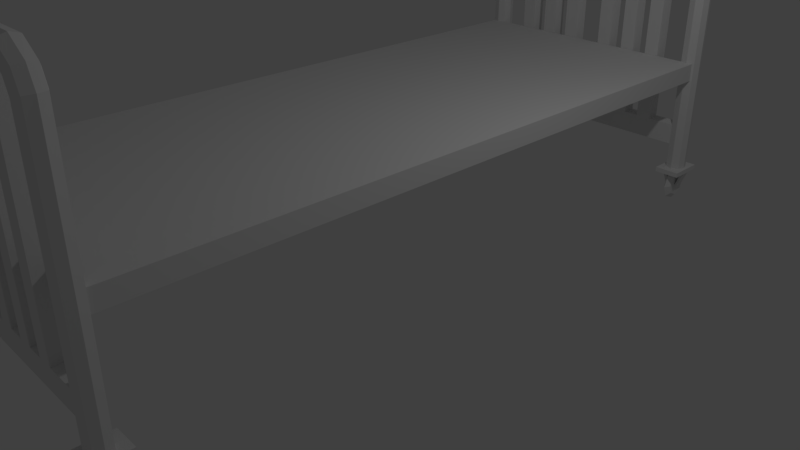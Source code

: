 # Source: Cama.blend  (saved by Blender 2.79.0; exported with 4.5.12 LTS)
import bpy
from mathutils import Matrix  # noqa: F401  (used for matrix-valued properties, if any)

bpy.ops.wm.read_factory_settings(use_empty=True)
scene = bpy.context.scene
scene.name = 'Scene'

# ---- collections
col_collection_1 = bpy.data.collections.new('Collection 1'); scene.collection.children.link(col_collection_1)

# ---- materials (node trees are filled in below, after node groups)
mat_material = bpy.data.materials.new('Material')
mat_material.alpha_threshold = 0.0
mat_material.use_transparent_shadow = False
mat_material.roughness = 0.5
mat_material.line_color = (0.0, 0.0, 0.0, 1.0)

# ---- material node trees

# ---- world
world_world = bpy.data.worlds.new('World'); scene.world = world_world
world_world.color = (0.05088, 0.05088, 0.05088)
world_world.use_sun_shadow = False
world_world.sun_shadow_jitter_overblur = 0.0
world_world.cycles.sampling_method = 'MANUAL'

# ---- cameras
cam_camera = bpy.data.cameras.new('Camera')
cam_camera.clip_end = 100.0
cam_camera.lens = 35.0
cam_camera.sensor_width = 32.0
cam_camera.sensor_height = 18.0
cam_camera.ortho_scale = 7.314
cam_camera.dof.focus_distance = 0.0
cam_camera.dof.aperture_fstop = 128.0

# ---- lights
light_lamp = bpy.data.lights.new('Lamp', 'POINT')
light_lamp.transmission_factor = 0.0
light_lamp.cutoff_distance = 30.0
light_lamp.energy = 100.0
light_lamp.shadow_buffer_clip_start = 1.001
light_lamp.shadow_soft_size = 0.1
light_lamp.shadow_maximum_resolution = 0.006
light_lamp.use_absolute_resolution = True

# ---- meshes
me_cube = bpy.data.meshes.new('Cube')
me_cube.from_pydata([(-1.783, -4.546, 3.337), (-1.783, -4.351, 3.337), (-1.587, -4.351, 3.337), (-1.587, -4.546, 3.337), (-1.783, -4.546, 0.4161), (-1.783, -4.351, 0.4161), (-1.587, -4.351, 0.4161), (-1.587, -4.546, 0.4161), (-1.815, -4.449, 3.337), (-1.556, -4.449, 3.337), (-1.815, -4.449, 0.4161), (-1.556, -4.449, 0.4161), (-1.685, -4.583, 3.337), (-1.685, -4.314, 3.337), (-1.685, -4.583, 0.4161), (-1.685, -4.314, 0.4161), (-1.702, -4.546, 3.696), (-1.781, -4.546, 3.508), (-1.781, -4.351, 3.508), (-1.589, -4.351, 3.469), (-1.589, -4.546, 3.469), (-1.812, -4.449, 3.514), (-1.559, -4.449, 3.463), (-1.685, -4.583, 3.489), (-1.685, -4.314, 3.489), (-1.492, -4.546, 3.841), (-1.702, -4.351, 3.696), (-1.553, -4.351, 3.57), (-1.553, -4.546, 3.57), (-1.726, -4.449, 3.717), (-1.529, -4.449, 3.55), (-1.627, -4.583, 3.633), (-1.627, -4.314, 3.633), (-1.492, -4.351, 3.841), (-1.449, -4.351, 3.65), (-1.449, -4.546, 3.65), (-1.498, -4.449, 3.871), (-1.442, -4.449, 3.619), (-1.47, -4.583, 3.745), (-1.47, -4.314, 3.745), (1.783, -4.546, 3.337), (1.783, -4.351, 3.337), (1.587, -4.351, 3.337), (1.587, -4.546, 3.337), (1.783, -4.546, 0.4161), (1.783, -4.351, 0.4161), (1.587, -4.351, 0.4161), (1.587, -4.546, 0.4161), (1.815, -4.449, 3.337), (1.556, -4.449, 3.337), (1.815, -4.449, 0.4161), (1.556, -4.449, 0.4161), (1.685, -4.583, 3.337), (1.685, -4.314, 3.337), (1.685, -4.583, 0.4161), (1.685, -4.314, 0.4161), (1.702, -4.546, 3.696), (1.781, -4.546, 3.508), (1.781, -4.351, 3.508), (1.589, -4.351, 3.469), (1.589, -4.546, 3.469), (1.812, -4.449, 3.514), (1.559, -4.449, 3.463), (1.685, -4.583, 3.489), (1.685, -4.314, 3.489), (1.492, -4.546, 3.841), (1.702, -4.351, 3.696), (1.553, -4.351, 3.57), (1.553, -4.546, 3.57), (1.726, -4.449, 3.717), (1.529, -4.449, 3.55), (1.627, -4.583, 3.633), (1.627, -4.314, 3.633), (-1.517, -4.207, 0.4263), (1.492, -4.351, 3.841), (1.449, -4.351, 3.65), (1.449, -4.546, 3.65), (1.498, -4.449, 3.871), (1.442, -4.449, 3.619), (1.47, -4.583, 3.745), (1.47, -4.314, 3.745), (-1.517, -4.207, 0.3603), (-1.517, -4.69, 0.4263), (-1.517, -4.69, 0.3603), (-1.857, -4.207, 0.4263), (-1.857, -4.207, 0.3603), (-1.857, -4.69, 0.4263), (-1.857, -4.69, 0.3603), (-1.554, -4.69, 0.3603), (-1.554, -4.207, 0.3603), (-1.816, -4.69, 0.3603), (-1.816, -4.207, 0.3603), (-1.857, -4.397, 0.3603), (-1.857, -4.501, 0.3603), (-1.517, -4.501, 0.3603), (-1.517, -4.397, 0.3603), (-1.554, -4.397, 0.3603), (-1.554, -4.501, 0.3603), (-1.816, -4.397, 0.3603), (-1.816, -4.501, 0.3603), (-1.779, -4.397, 0.1595), (-1.779, -4.501, 0.1595), (-1.596, -4.501, 0.1595), (-1.596, -4.397, 0.1595), (-1.633, -4.397, 0.1595), (-1.633, -4.501, 0.1595), (-1.737, -4.397, 0.1595), (-1.737, -4.501, 0.1595), (-1.733, -4.562, 0.04578), (-1.733, -4.562, 0.2725), (-1.733, -4.335, 0.04578), (-1.733, -4.335, 0.2725), (-1.637, -4.562, 0.04578), (-1.637, -4.562, 0.2725), (-1.637, -4.335, 0.04578), (-1.637, -4.335, 0.2725), (-1.685, -4.27, 0.002804), (-1.685, -4.27, 0.3178), (-1.685, -4.627, 0.002804), (-1.685, -4.627, 0.3178), (-1.733, -4.449, -0.00568), (-1.733, -4.449, 0.3236), (-1.637, -4.449, -0.00568), (-1.637, -4.449, 0.3236), (-1.685, -4.449, 0.3894), (-1.685, -4.449, -0.0681), (-1.733, -4.602, 0.1592), (-1.733, -4.295, 0.1592), (-1.637, -4.295, 0.1592), (-1.637, -4.602, 0.1592), (-1.685, -4.691, 0.1603), (-1.685, -4.207, 0.1603), (-1.637, -4.449, 0.159), (-1.733, -4.449, 0.159), (1.854, -4.207, 0.4263), (1.854, -4.207, 0.3603), (1.854, -4.69, 0.4263), (1.854, -4.69, 0.3603), (1.514, -4.207, 0.4263), (1.514, -4.207, 0.3603), (1.514, -4.69, 0.4263), (1.514, -4.69, 0.3603), (1.817, -4.69, 0.3603), (1.817, -4.207, 0.3603), (1.555, -4.69, 0.3603), (1.555, -4.207, 0.3603), (1.514, -4.397, 0.3603), (1.514, -4.501, 0.3603), (1.854, -4.501, 0.3603), (1.854, -4.397, 0.3603), (1.817, -4.397, 0.3603), (1.817, -4.501, 0.3603), (1.555, -4.397, 0.3603), (1.555, -4.501, 0.3603), (1.593, -4.397, 0.1595), (1.593, -4.501, 0.1595), (1.775, -4.501, 0.1595), (1.775, -4.397, 0.1595), (1.738, -4.397, 0.1595), (1.738, -4.501, 0.1595), (1.634, -4.397, 0.1595), (1.634, -4.501, 0.1595), (1.638, -4.562, 0.04578), (1.638, -4.562, 0.2725), (1.638, -4.335, 0.04578), (1.638, -4.335, 0.2725), (1.734, -4.562, 0.04578), (1.734, -4.562, 0.2725), (1.734, -4.335, 0.04578), (1.734, -4.335, 0.2725), (1.686, -4.27, 0.002804), (1.686, -4.27, 0.3178), (1.686, -4.627, 0.002804), (1.686, -4.627, 0.3178), (1.638, -4.449, -0.00568), (1.638, -4.449, 0.3236), (1.734, -4.449, -0.00568), (1.734, -4.449, 0.3236), (1.686, -4.449, 0.3894), (1.686, -4.449, -0.0681), (1.638, -4.602, 0.1592), (1.638, -4.295, 0.1592), (1.734, -4.295, 0.1592), (1.734, -4.602, 0.1592), (1.686, -4.691, 0.1603), (1.686, -4.207, 0.1603), (1.734, -4.449, 0.159), (1.638, -4.449, 0.159), (-1.758, -4.348, 1.73), (-1.758, -4.348, 1.969), (-1.758, 4.341, 1.73), (-1.758, 4.341, 1.969), (1.758, -4.348, 1.73), (1.758, -4.348, 1.969), (1.758, 4.341, 1.73), (1.758, 4.341, 1.969), (-1.783, -4.546, 1.052), (-1.783, -4.351, 1.052), (-1.587, -4.351, 1.052), (-1.587, -4.546, 1.052), (-1.556, -4.449, 1.052), (-1.815, -4.449, 1.052), (-1.685, -4.583, 1.052), (-1.685, -4.314, 1.052), (-1.783, -4.546, 0.7708), (-1.783, -4.351, 0.7708), (-1.587, -4.351, 0.7708), (-1.587, -4.546, 0.7708), (-1.685, -4.583, 0.7708), (-1.556, -4.449, 0.7708), (-1.815, -4.449, 0.7708), (-1.685, -4.314, 0.7708), (1.639, -4.449, 0.7708), (1.607, -4.351, 1.052), (1.607, -4.546, 1.052), (1.607, -4.351, 0.7708), (1.607, -4.546, 0.7708), (-0.7889, -4.546, 1.052), (-0.7889, -4.351, 1.052), (0.8084, -4.546, 1.052), (0.8084, -4.351, 1.052), (0.4091, -4.546, 1.052), (0.4091, -4.351, 1.052), (-0.3895, -4.546, 1.052), (-0.3895, -4.351, 1.052), (-1.188, -4.546, 1.052), (-1.188, -4.351, 1.052), (1.208, -4.546, 1.052), (1.208, -4.351, 1.052), (-0.5892, -4.546, 1.052), (-0.5892, -4.351, 1.052), (-0.9885, -4.546, 1.052), (-0.9885, -4.351, 1.052), (0.6087, -4.546, 1.052), (0.6087, -4.351, 1.052), (1.008, -4.546, 1.052), (1.008, -4.351, 1.052), (-0.1899, -4.546, 1.052), (-0.1899, -4.351, 1.052), (0.2094, -4.546, 1.052), (0.2094, -4.351, 1.052), (-0.7889, -4.546, 3.732), (-0.7889, -4.351, 3.732), (0.6087, -4.546, 3.732), (0.8084, -4.546, 3.732), (0.6087, -4.351, 3.732), (0.8084, -4.351, 3.732), (0.2094, -4.546, 3.732), (0.4091, -4.546, 3.732), (0.2094, -4.351, 3.732), (0.4091, -4.351, 3.732), (-0.3895, -4.546, 3.732), (-0.3895, -4.351, 3.732), (-1.188, -4.351, 3.732), (-1.188, -4.546, 3.732), (1.008, -4.546, 3.732), (1.208, -4.546, 3.732), (1.008, -4.351, 3.732), (1.208, -4.351, 3.732), (-0.5892, -4.546, 3.732), (-0.5892, -4.351, 3.732), (-0.9885, -4.546, 3.732), (-0.9885, -4.351, 3.732), (-0.1899, -4.546, 3.732), (-0.1899, -4.351, 3.732), (-1.783, 4.344, 3.337), (-1.783, 4.539, 3.337), (-1.587, 4.539, 3.337), (-1.587, 4.344, 3.337), (-1.783, 4.344, 0.4161), (-1.783, 4.539, 0.4161), (-1.587, 4.539, 0.4161), (-1.587, 4.344, 0.4161), (-1.815, 4.441, 3.337), (-1.556, 4.441, 3.337), (-1.815, 4.441, 0.4161), (-1.556, 4.441, 0.4161), (-1.685, 4.307, 3.337), (-1.685, 4.576, 3.337), (-1.685, 4.307, 0.4161), (-1.685, 4.576, 0.4161), (-1.702, 4.344, 3.696), (-1.781, 4.344, 3.508), (-1.781, 4.539, 3.508), (-1.589, 4.539, 3.469), (-1.589, 4.344, 3.469), (-1.812, 4.441, 3.514), (-1.559, 4.441, 3.463), (-1.685, 4.307, 3.489), (-1.685, 4.576, 3.489), (-1.492, 4.344, 3.841), (-1.702, 4.539, 3.696), (-1.553, 4.539, 3.57), (-1.553, 4.344, 3.57), (-1.726, 4.441, 3.717), (-1.529, 4.441, 3.55), (-1.627, 4.307, 3.633), (-1.627, 4.576, 3.633), (-1.492, 4.539, 3.841), (-1.449, 4.539, 3.65), (-1.449, 4.344, 3.65), (-1.498, 4.441, 3.871), (-1.442, 4.441, 3.619), (-1.47, 4.307, 3.745), (-1.47, 4.576, 3.745), (1.783, 4.344, 3.337), (1.783, 4.539, 3.337), (1.587, 4.539, 3.337), (1.587, 4.344, 3.337), (1.783, 4.344, 0.4161), (1.783, 4.539, 0.4161), (1.587, 4.539, 0.4161), (1.587, 4.344, 0.4161), (1.815, 4.441, 3.337), (1.556, 4.441, 3.337), (1.815, 4.441, 0.4161), (1.556, 4.441, 0.4161), (1.685, 4.307, 3.337), (1.685, 4.576, 3.337), (1.685, 4.307, 0.4161), (1.702, 4.344, 3.696), (1.781, 4.344, 3.508), (1.781, 4.539, 3.508), (1.589, 4.539, 3.469), (1.589, 4.344, 3.469), (1.812, 4.441, 3.514), (1.559, 4.441, 3.463), (1.685, 4.307, 3.489), (1.685, 4.576, 3.489), (1.492, 4.344, 3.841), (1.702, 4.539, 3.696), (1.553, 4.539, 3.57), (1.553, 4.344, 3.57), (1.726, 4.441, 3.717), (1.529, 4.441, 3.55), (1.627, 4.307, 3.633), (1.627, 4.576, 3.633), (-1.517, 4.683, 0.4263), (1.492, 4.539, 3.841), (1.449, 4.539, 3.65), (1.449, 4.344, 3.65), (1.498, 4.441, 3.871), (1.442, 4.441, 3.619), (1.47, 4.307, 3.745), (1.47, 4.576, 3.745), (-1.517, 4.683, 0.3603), (-1.517, 4.2, 0.4263), (-1.517, 4.2, 0.3603), (-1.857, 4.683, 0.4263), (-1.857, 4.683, 0.3603), (-1.857, 4.2, 0.4263), (-1.857, 4.2, 0.3603), (-1.554, 4.2, 0.3603), (-1.554, 4.683, 0.3603), (-1.816, 4.2, 0.3603), (-1.816, 4.683, 0.3603), (-1.857, 4.493, 0.3603), (-1.857, 4.389, 0.3603), (-1.517, 4.389, 0.3603), (-1.517, 4.493, 0.3603), (-1.554, 4.493, 0.3603), (-1.554, 4.389, 0.3603), (-1.816, 4.493, 0.3603), (-1.816, 4.389, 0.3603), (-1.779, 4.493, 0.1595), (-1.779, 4.389, 0.1595), (-1.596, 4.389, 0.1595), (-1.596, 4.493, 0.1595), (-1.633, 4.493, 0.1595), (-1.633, 4.389, 0.1595), (-1.737, 4.493, 0.1595), (-1.737, 4.389, 0.1595), (-1.733, 4.328, 0.04578), (-1.733, 4.328, 0.2725), (-1.733, 4.555, 0.04578), (-1.733, 4.555, 0.2725), (-1.637, 4.328, 0.04578), (-1.637, 4.328, 0.2725), (-1.637, 4.555, 0.04578), (-1.637, 4.555, 0.2725), (-1.685, 4.62, 0.002804), (-1.685, 4.62, 0.3178), (-1.685, 4.263, 0.002804), (-1.685, 4.263, 0.3178), (-1.733, 4.441, -0.00568), (-1.733, 4.441, 0.3236), (-1.637, 4.441, -0.00568), (-1.637, 4.441, 0.3236), (-1.685, 4.441, 0.3894), (-1.685, 4.441, -0.0681), (-1.733, 4.288, 0.1592), (-1.733, 4.595, 0.1592), (-1.637, 4.595, 0.1592), (-1.637, 4.288, 0.1592), (-1.685, 4.2, 0.1603), (-1.685, 4.683, 0.1603), (-1.637, 4.441, 0.159), (-1.733, 4.441, 0.159), (1.854, 4.683, 0.4263), (1.854, 4.683, 0.3603), (1.854, 4.2, 0.4263), (1.854, 4.2, 0.3603), (1.514, 4.683, 0.4263), (1.514, 4.683, 0.3603), (1.514, 4.2, 0.4263), (1.514, 4.2, 0.3603), (1.817, 4.2, 0.3603), (1.817, 4.683, 0.3603), (1.555, 4.2, 0.3603), (1.555, 4.683, 0.3603), (1.514, 4.493, 0.3603), (1.514, 4.389, 0.3603), (1.854, 4.389, 0.3603), (1.854, 4.493, 0.3603), (1.817, 4.493, 0.3603), (1.817, 4.389, 0.3603), (1.555, 4.493, 0.3603), (1.555, 4.389, 0.3603), (1.593, 4.493, 0.1595), (1.593, 4.389, 0.1595), (1.775, 4.389, 0.1595), (1.775, 4.493, 0.1595), (1.738, 4.493, 0.1595), (1.738, 4.389, 0.1595), (1.634, 4.493, 0.1595), (1.634, 4.389, 0.1595), (1.638, 4.328, 0.04578), (1.638, 4.328, 0.2725), (1.638, 4.555, 0.04578), (1.638, 4.555, 0.2725), (1.734, 4.328, 0.04578), (1.734, 4.328, 0.2725), (1.734, 4.555, 0.04578), (1.734, 4.555, 0.2725), (1.686, 4.62, 0.002804), (1.686, 4.62, 0.3178), (1.686, 4.263, 0.002804), (1.686, 4.263, 0.3178), (1.638, 4.441, -0.00568), (1.638, 4.441, 0.3236), (1.734, 4.441, -0.00568), (1.734, 4.441, 0.3236), (1.686, 4.441, 0.3894), (1.686, 4.441, -0.0681), (1.638, 4.288, 0.1592), (1.638, 4.595, 0.1592), (1.734, 4.595, 0.1592), (1.734, 4.288, 0.1592), (1.686, 4.2, 0.1603), (1.686, 4.683, 0.1603), (1.734, 4.441, 0.159), (1.638, 4.441, 0.159), (-1.783, 4.344, 1.052), (-1.783, 4.539, 1.052), (-1.587, 4.539, 1.052), (-1.587, 4.344, 1.052), (-1.556, 4.441, 1.052), (-1.815, 4.441, 1.052), (-1.685, 4.307, 1.052), (-1.685, 4.576, 1.052), (-1.783, 4.344, 0.7708), (-1.783, 4.539, 0.7708), (-1.587, 4.539, 0.7708), (-1.587, 4.344, 0.7708), (-1.685, 4.307, 0.7708), (-1.556, 4.441, 0.7708), (-1.815, 4.441, 0.7708), (-1.685, 4.576, 0.7708), (1.639, 4.441, 0.7708), (1.639, 4.441, 1.052), (1.607, 4.539, 1.052), (1.607, 4.344, 1.052), (1.607, 4.539, 0.7708), (1.607, 4.344, 0.7708), (-0.7889, 4.344, 1.052), (-0.7889, 4.539, 1.052), (0.8084, 4.344, 1.052), (0.8084, 4.539, 1.052), (0.4091, 4.344, 1.052), (0.4091, 4.539, 1.052), (-0.3895, 4.344, 1.052), (-0.3895, 4.539, 1.052), (-1.188, 4.344, 1.052), (-1.188, 4.441, 1.052), (-1.188, 4.539, 1.052), (1.208, 4.344, 1.052), (1.208, 4.441, 1.052), (1.208, 4.539, 1.052), (-0.5892, 4.344, 1.052), (-0.5892, 4.539, 1.052), (-0.9885, 4.344, 1.052), (-0.9885, 4.539, 1.052), (0.6087, 4.344, 1.052), (0.6087, 4.539, 1.052), (1.008, 4.344, 1.052), (1.008, 4.539, 1.052), (-0.1899, 4.344, 1.052), (-0.1899, 4.539, 1.052), (0.2094, 4.344, 1.052), (0.2094, 4.539, 1.052), (-0.7889, 4.344, 3.732), (-0.7889, 4.539, 3.732), (0.6087, 4.344, 3.732), (0.8084, 4.344, 3.732), (0.6087, 4.539, 3.732), (0.8084, 4.539, 3.732), (0.2094, 4.344, 3.732), (0.4091, 4.344, 3.732), (0.2094, 4.539, 3.732), (0.4091, 4.539, 3.732), (-0.3895, 4.344, 3.732), (-0.3895, 4.539, 3.732), (-1.188, 4.539, 3.732), (-1.188, 4.441, 3.732), (-1.188, 4.344, 3.732), (1.008, 4.344, 3.732), (1.208, 4.344, 3.732), (1.208, 4.441, 3.732), (1.008, 4.539, 3.732), (1.208, 4.539, 3.732), (-0.5892, 4.344, 3.732), (-0.5892, 4.539, 3.732), (-0.9885, 4.344, 3.732), (-0.9885, 4.539, 3.732), (-0.1899, 4.344, 3.732), (-0.1899, 4.539, 3.732), (1.685, 4.576, 0.4162)], [], [(9, 3, 20, 22), (210, 10, 5, 205), (211, 15, 6, 206), (209, 11, 7, 207), (202, 12, 3, 199), (206, 6, 11, 209), (204, 4, 10, 210), (12, 0, 17, 23), (8, 1, 18, 21), (196, 0, 12, 202), (205, 5, 15, 211), (2, 9, 22, 19), (17, 21, 29, 16), (18, 24, 32, 26), (20, 23, 31, 28), (22, 20, 28, 30), (13, 2, 19, 24), (0, 8, 21, 17), (3, 12, 23, 20), (1, 13, 24, 18), (28, 31, 38, 35), (30, 28, 35, 37), (27, 30, 37, 34), (31, 16, 25, 38), (24, 19, 27, 32), (21, 18, 26, 29), (23, 17, 16, 31), (19, 22, 30, 27), (74, 33, 39, 80), (76, 35, 38, 79), (78, 37, 35, 76), (75, 34, 37, 78), (26, 32, 39, 33), (16, 29, 36, 25), (32, 27, 34, 39), (29, 26, 33, 36), (79, 38, 25, 65), (65, 25, 36, 77), (80, 39, 34, 75), (87, 86, 84, 85), (49, 62, 60, 43), (48, 41, 45, 50), (53, 42, 46, 55), (49, 43, 47, 51), (54, 47, 43, 52), (42, 49, 51, 46), (40, 48, 50, 44), (52, 63, 57, 40), (48, 61, 58, 41), (44, 54, 52, 40), (41, 53, 55, 45), (42, 59, 62, 49), (57, 56, 69, 61), (58, 66, 72, 64), (60, 68, 71, 63), (62, 70, 68, 60), (53, 64, 59, 42), (40, 57, 61, 48), (43, 60, 63, 52), (41, 58, 64, 53), (68, 76, 79, 71), (70, 78, 76, 68), (67, 75, 78, 70), (71, 79, 65, 56), (64, 72, 67, 59), (61, 69, 66, 58), (63, 71, 56, 57), (59, 67, 70, 62), (81, 73, 82, 83), (73, 84, 86, 82), (85, 91, 98, 92), (66, 74, 80, 72), (56, 65, 77, 69), (72, 80, 75, 67), (69, 77, 74, 66), (73, 81, 89, 91, 85, 84), (82, 86, 87, 90, 88, 83), (77, 36, 33, 74), (91, 89, 88, 90), (88, 89, 96, 97), (99, 93, 101, 107), (95, 94, 102, 103), (89, 81, 95, 96), (91, 90, 99, 98), (81, 83, 94, 95), (83, 88, 97, 94), (90, 87, 93, 99), (87, 85, 92, 93), (104, 103, 102, 105), (100, 106, 107, 101), (92, 98, 106, 100), (96, 95, 103, 104), (93, 92, 100, 101), (98, 99, 107, 106), (97, 96, 104, 105), (94, 97, 105, 102), (133, 121, 111, 127), (131, 117, 115, 128), (132, 123, 113, 129), (130, 119, 109, 126), (125, 122, 112, 118), (124, 121, 109, 119), (123, 124, 119, 113), (120, 125, 118, 108), (129, 113, 119, 130), (127, 111, 117, 131), (110, 116, 125, 120), (115, 117, 124, 123), (117, 111, 121, 124), (116, 114, 122, 125), (128, 115, 123, 132), (126, 109, 121, 133), (108, 126, 133, 120), (114, 128, 132, 122), (110, 127, 131, 116), (112, 129, 130, 118), (118, 130, 126, 108), (122, 132, 129, 112), (116, 131, 128, 114), (120, 133, 127, 110), (141, 140, 138, 139), (135, 134, 136, 137), (134, 138, 140, 136), (139, 145, 152, 146), (134, 135, 143, 145, 139, 138), (136, 140, 141, 144, 142, 137), (145, 143, 142, 144), (142, 143, 150, 151), (228, 213, 214, 227), (153, 147, 155, 161), (149, 148, 156, 157), (143, 135, 149, 150), (145, 144, 153, 152), (135, 137, 148, 149), (137, 142, 151, 148), (144, 141, 147, 153), (141, 139, 146, 147), (158, 157, 156, 159), (154, 160, 161, 155), (146, 152, 160, 154), (150, 149, 157, 158), (147, 146, 154, 155), (152, 153, 161, 160), (151, 150, 158, 159), (148, 151, 159, 156), (187, 175, 165, 181), (185, 171, 169, 182), (186, 177, 167, 183), (184, 173, 163, 180), (179, 176, 166, 172), (178, 175, 163, 173), (177, 178, 173, 167), (174, 179, 172, 162), (183, 167, 173, 184), (181, 165, 171, 185), (164, 170, 179, 174), (169, 171, 178, 177), (171, 165, 175, 178), (170, 168, 176, 179), (182, 169, 177, 186), (180, 163, 175, 187), (162, 180, 187, 174), (168, 182, 186, 176), (164, 181, 185, 170), (166, 183, 184, 172), (172, 184, 180, 162), (176, 186, 183, 166), (170, 185, 182, 168), (174, 187, 181, 164), (188, 189, 191, 190), (190, 191, 195, 194), (194, 195, 193, 192), (192, 193, 189, 188), (190, 194, 192, 188), (193, 195, 191, 189), (1, 197, 203, 13), (204, 196, 202, 208), (0, 196, 201, 8), (2, 198, 200, 9), (208, 202, 199, 207), (9, 200, 199, 3), (13, 203, 198, 2), (8, 201, 197, 1), (14, 208, 207, 7), (4, 204, 208, 14), (197, 205, 211, 203), (196, 204, 210, 201), (203, 211, 206, 198), (201, 210, 205, 197), (215, 213, 228, 236, 220, 234, 222, 240, 238, 224, 230, 218, 232, 226, 198, 206), (199, 200, 198, 226, 225), (216, 212, 215, 206, 209, 207), (221, 248, 250, 222), (223, 237, 239, 221, 233, 219, 235, 227, 214, 216, 207, 199, 225, 231, 217, 229), (472, 470, 487, 495, 477, 493, 479, 499, 497, 481, 489, 475, 491, 484, 454, 462), (230, 224, 223, 229), (229, 217, 241, 259), (238, 237, 263, 264), (235, 236, 257, 255), (226, 232, 262, 253), (223, 224, 252, 251), (226, 253, 254, 225), (227, 235, 255, 256), (240, 249, 247, 239), (221, 222, 234, 233), (240, 239, 237, 238), (220, 219, 244, 246), (231, 225, 254, 261), (228, 227, 256, 258), (217, 218, 242, 241), (233, 234, 245, 243), (232, 218, 217, 231), (236, 228, 258, 257), (218, 230, 260, 242), (232, 231, 261, 262), (230, 229, 259, 260), (219, 233, 243, 244), (221, 239, 247, 248), (237, 223, 251, 263), (491, 475, 474, 490), (234, 220, 246, 245), (240, 222, 250, 249), (224, 238, 264, 252), (274, 268, 285, 287), (466, 275, 270, 461), (467, 280, 271, 462), (465, 276, 272, 463), (458, 277, 268, 455), (462, 271, 276, 465), (460, 269, 275, 466), (277, 265, 282, 288), (273, 266, 283, 286), (452, 265, 277, 458), (461, 270, 280, 467), (267, 274, 287, 284), (282, 286, 294, 281), (283, 289, 297, 291), (285, 288, 296, 293), (287, 285, 293, 295), (278, 267, 284, 289), (265, 273, 286, 282), (268, 277, 288, 285), (266, 278, 289, 283), (293, 296, 303, 300), (295, 293, 300, 302), (292, 295, 302, 299), (296, 281, 290, 303), (289, 284, 292, 297), (286, 283, 291, 294), (288, 282, 281, 296), (284, 287, 295, 292), (338, 298, 304, 344), (340, 300, 303, 343), (342, 302, 300, 340), (339, 299, 302, 342), (291, 297, 304, 298), (281, 294, 301, 290), (297, 292, 299, 304), (294, 291, 298, 301), (343, 303, 290, 329), (329, 290, 301, 341), (344, 304, 299, 339), (351, 350, 348, 349), (314, 326, 324, 308), (313, 306, 310, 315), (314, 308, 312, 316), (319, 312, 308, 317), (307, 314, 316, 311), (305, 313, 315, 309), (317, 327, 321, 305), (313, 325, 322, 306), (309, 319, 317, 305), (307, 323, 326, 314), (321, 320, 333, 325), (322, 330, 336, 328), (324, 332, 335, 327), (326, 334, 332, 324), (318, 328, 323, 307), (305, 321, 325, 313), (308, 324, 327, 317), (306, 322, 328, 318), (332, 340, 343, 335), (334, 342, 340, 332), (331, 339, 342, 334), (335, 343, 329, 320), (328, 336, 331, 323), (325, 333, 330, 322), (327, 335, 320, 321), (323, 331, 334, 326), (345, 337, 346, 347), (337, 348, 350, 346), (349, 355, 362, 356), (330, 338, 344, 336), (320, 329, 341, 333), (336, 344, 339, 331), (333, 341, 338, 330), (337, 345, 353, 355, 349, 348), (346, 350, 351, 354, 352, 347), (341, 301, 298, 338), (355, 353, 352, 354), (352, 353, 360, 361), (363, 357, 365, 371), (359, 358, 366, 367), (353, 345, 359, 360), (355, 354, 363, 362), (345, 347, 358, 359), (347, 352, 361, 358), (354, 351, 357, 363), (351, 349, 356, 357), (368, 367, 366, 369), (364, 370, 371, 365), (356, 362, 370, 364), (360, 359, 367, 368), (357, 356, 364, 365), (362, 363, 371, 370), (361, 360, 368, 369), (358, 361, 369, 366), (397, 385, 375, 391), (395, 381, 379, 392), (396, 387, 377, 393), (394, 383, 373, 390), (389, 386, 376, 382), (388, 385, 373, 383), (387, 388, 383, 377), (384, 389, 382, 372), (393, 377, 383, 394), (391, 375, 381, 395), (374, 380, 389, 384), (379, 381, 388, 387), (381, 375, 385, 388), (380, 378, 386, 389), (392, 379, 387, 396), (390, 373, 385, 397), (372, 390, 397, 384), (378, 392, 396, 386), (374, 391, 395, 380), (376, 393, 394, 382), (382, 394, 390, 372), (386, 396, 393, 376), (380, 395, 392, 378), (384, 397, 391, 374), (405, 404, 402, 403), (399, 398, 400, 401), (398, 402, 404, 400), (403, 409, 416, 410), (398, 399, 407, 409, 403, 402), (400, 404, 405, 408, 406, 401), (409, 407, 406, 408), (406, 407, 414, 415), (417, 411, 419, 425), (413, 412, 420, 421), (407, 399, 413, 414), (409, 408, 417, 416), (399, 401, 412, 413), (401, 406, 415, 412), (408, 405, 411, 417), (405, 403, 410, 411), (422, 421, 420, 423), (418, 424, 425, 419), (410, 416, 424, 418), (414, 413, 421, 422), (411, 410, 418, 419), (416, 417, 425, 424), (415, 414, 422, 423), (412, 415, 423, 420), (451, 439, 429, 445), (449, 435, 433, 446), (450, 441, 431, 447), (448, 437, 427, 444), (443, 440, 430, 436), (442, 439, 427, 437), (441, 442, 437, 431), (438, 443, 436, 426), (447, 431, 437, 448), (445, 429, 435, 449), (428, 434, 443, 438), (433, 435, 442, 441), (435, 429, 439, 442), (434, 432, 440, 443), (446, 433, 441, 450), (444, 427, 439, 451), (426, 444, 451, 438), (432, 446, 450, 440), (428, 445, 449, 434), (430, 447, 448, 436), (436, 448, 444, 426), (440, 450, 447, 430), (434, 449, 446, 432), (438, 451, 445, 428), (266, 453, 459, 278), (460, 452, 458, 464), (265, 452, 457, 273), (267, 454, 456, 274), (464, 458, 455, 463), (274, 456, 455, 268), (278, 459, 454, 267), (273, 457, 453, 266), (279, 464, 463, 272), (269, 460, 464, 279), (453, 461, 467, 459), (452, 460, 466, 457), (459, 467, 462, 454), (457, 466, 461, 453), (485, 486, 469, 471), (486, 487, 470, 469), (473, 468, 472, 462, 465, 463), (478, 507, 509, 479), (480, 496, 498, 478, 492, 476, 494, 485, 471, 473, 463, 455, 482, 490, 474, 488), (220, 236, 235, 219), (489, 481, 480, 488), (488, 474, 500, 520), (477, 476, 503, 505), (497, 496, 524, 525), (484, 491, 523, 512), (480, 481, 511, 510), (456, 454, 484, 483), (455, 456, 483, 482), (485, 494, 515, 516), (499, 508, 506, 498), (478, 479, 493, 492), (477, 495, 494, 476), (499, 498, 496, 497), (490, 482, 514, 522), (482, 483, 513, 514), (474, 475, 501, 500), (494, 495, 518, 515), (492, 493, 504, 502), (495, 487, 519, 518), (475, 489, 521, 501), (491, 490, 522, 523), (489, 488, 520, 521), (476, 492, 502, 503), (478, 498, 506, 507), (496, 480, 510, 524), (487, 486, 517, 519), (493, 477, 505, 504), (486, 485, 516, 517), (499, 479, 509, 508), (481, 497, 525, 511), (483, 484, 512, 513), (306, 318, 526, 310), (318, 307, 311, 526)])
me_cube.materials.append(mat_material)
me_cube.use_remesh_preserve_volume = False
me_cube.use_remesh_preserve_attributes = False
me_cube.use_mirror_vertex_groups = False
me_cube.update()

# ---- objects
ob_cube = bpy.data.objects.new('Cube', me_cube)
ob_lamp = bpy.data.objects.new('Lamp', light_lamp)
ob_camera = bpy.data.objects.new('Camera', cam_camera)

# ---- transforms, parenting, visibility, modifiers, constraints
ob_cube.location = (0.0, 0.0, 0.03941)
ob_cube.lock_rotations_4d = False
ob_cube.empty_display_type = 'ARROWS'
ob_cube.lineart.crease_threshold = 0.0
ob_lamp.location = (4.076, 1.005, 5.904)
ob_lamp.rotation_euler = (0.6503, 0.05522, 1.866)
ob_lamp.lock_rotations_4d = False
ob_lamp.empty_display_type = 'ARROWS'
ob_lamp.color = (0.0, 0.0, 0.0, 0.0)
ob_lamp.lineart.crease_threshold = 0.0
ob_camera.location = (7.481, -6.508, 5.344)
ob_camera.rotation_euler = (1.109, 0.0, 0.8149)
ob_camera.lock_rotations_4d = False
ob_camera.empty_display_type = 'ARROWS'
ob_camera.color = (0.0, 0.0, 0.0, 0.0)
ob_camera.display_type = 'WIRE'
ob_camera.lineart.crease_threshold = 0.0

# ---- collection membership
col_collection_1.objects.link(ob_cube)
col_collection_1.objects.link(ob_lamp)
col_collection_1.objects.link(ob_camera)

# ---- scene / render settings (as saved in the file)
scene.camera = ob_camera
scene.frame_start = 1; scene.frame_end = 250; scene.frame_set(1)
scene.render.engine = 'BLENDER_EEVEE_NEXT'
scene.render.resolution_percentage = 50
scene.render.dither_intensity = 0.0
scene.cycles.use_denoising = False
scene.cycles.samples = 128
scene.cycles.sampling_pattern = 'TABULATED_SOBOL'
scene.cycles.use_adaptive_sampling = False
scene.cycles.use_light_tree = False
scene.cycles.blur_glossy = 0.0
scene.cycles.sample_clamp_indirect = 0.0
scene.view_settings.view_transform = 'Standard'
bpy.context.view_layer.update()
